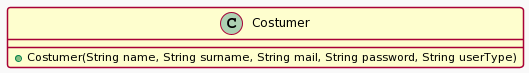

The diagram above was rendered by PlantUML. Its source (embedded in the PNG):
@startuml
!theme mars
class Costumer
{
  +Costumer(String name, String surname, String mail, String password, String userType)	
}
@enduml